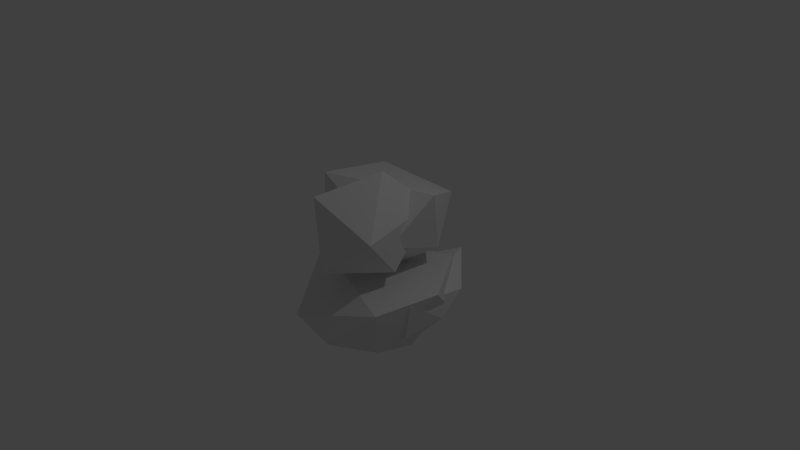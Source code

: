 # Source: rom_simple.blend  (saved by Blender 2.72.0; exported with 4.5.12 LTS)
import bpy
from mathutils import Matrix  # noqa: F401  (used for matrix-valued properties, if any)

bpy.ops.wm.read_factory_settings(use_empty=True)
scene = bpy.context.scene
scene.name = 'Scene'

# ---- collections
col_collection_1 = bpy.data.collections.new('Collection 1'); scene.collection.children.link(col_collection_1)

# ---- materials (node trees are filled in below, after node groups)
mat_none_003 = bpy.data.materials.new('None.003')
mat_none_003.alpha_threshold = 0.0
mat_none_003.use_transparent_shadow = False
mat_none_003.specular_color = (0.8, 0.8, 0.8)
mat_none_003.roughness = 0.5
mat_none_003.specular_intensity = 1.0
mat_none_002 = bpy.data.materials.new('None.002')
mat_none_002.alpha_threshold = 0.0
mat_none_002.use_transparent_shadow = False
mat_none_002.specular_color = (0.8, 0.8, 0.8)
mat_none_002.roughness = 0.5
mat_none_002.specular_intensity = 1.0
mat_none_001 = bpy.data.materials.new('None.001')
mat_none_001.alpha_threshold = 0.0
mat_none_001.use_transparent_shadow = False
mat_none_001.specular_color = (0.8, 0.8, 0.8)
mat_none_001.roughness = 0.5
mat_none_001.specular_intensity = 1.0
mat_none = bpy.data.materials.new('None')
mat_none.alpha_threshold = 0.0
mat_none.use_transparent_shadow = False
mat_none.specular_color = (0.8, 0.8, 0.8)
mat_none.roughness = 0.5
mat_none.specular_intensity = 1.0

# ---- material node trees

# ---- world
world_world = bpy.data.worlds.new('World'); scene.world = world_world
world_world.color = (0.05088, 0.05088, 0.05088)
world_world.use_sun_shadow = False
world_world.sun_shadow_jitter_overblur = 0.0
world_world.cycles.sampling_method = 'MANUAL'
world_world.cycles.sample_map_resolution = 256

# ---- cameras
cam_camera = bpy.data.cameras.new('Camera')
cam_camera.clip_end = 100.0
cam_camera.lens = 35.0
cam_camera.sensor_width = 32.0
cam_camera.sensor_height = 18.0
cam_camera.ortho_scale = 7.314
cam_camera.dof.focus_distance = 0.0
cam_camera.dof.aperture_fstop = 128.0

# ---- lights
light_lamp = bpy.data.lights.new('Lamp', 'POINT')
light_lamp.transmission_factor = 0.0
light_lamp.cutoff_distance = 30.0
light_lamp.energy = 100.0
light_lamp.shadow_buffer_clip_start = 1.001
light_lamp.shadow_soft_size = 0.1
light_lamp.shadow_maximum_resolution = 0.006
light_lamp.use_absolute_resolution = True
light_lamp.cycles.use_multiple_importance_sampling = False

# ---- meshes
me_foo_004 = bpy.data.meshes.new('foo.004')
me_foo_004.from_pydata([(0.8988, -0.2025, 0.7783), (0.2145, -0.83, 0.9776), (0.6967, -0.904, 0.5798), (-0.7648, -0.9095, -0.2429), (-0.1977, -1.21, 0.4272), (-0.4831, -0.7193, 0.9218), (-0.1491, -1.213, -0.2457), (-0.2118, -0.5036, -0.9559), (-1.052, -0.2577, 0.003836), (0.7145, -1.036, 0.02607), (1.141, -0.1256, -0.01446), (0.4083, -0.8005, -0.7244), (0.9794, -0.46, -0.3336), (0.6132, -0.08753, -0.8364), (-0.9404, -0.3153, -0.5425)], [], [(0, 1, 2), (3, 4, 5), (6, 3, 7), (0, 8, 5), (0, 5, 1), (4, 6, 9), (10, 0, 2), (11, 12, 9), (13, 10, 12), (3, 8, 14), (3, 5, 8), (11, 13, 12), (13, 7, 14), (13, 14, 8), (13, 8, 10), (1, 5, 4), (11, 6, 7), (6, 11, 9), (2, 9, 10), (12, 10, 9), (2, 4, 9), (7, 3, 14), (8, 0, 10), (2, 1, 4), (3, 6, 4), (11, 7, 13)])
me_foo_004.materials.append(mat_none_003)
me_foo_004.use_remesh_preserve_volume = False
me_foo_004.use_remesh_preserve_attributes = False
me_foo_004.use_mirror_vertex_groups = False
me_foo_004.update()
me_foo_002 = bpy.data.meshes.new('foo.002')
me_foo_002.from_pydata([(0.99, -0.3441, -0.6005), (0.4949, -1.024, -0.5742), (0.4797, -0.6215, -0.9993), (0.4955, -0.1241, -1.118), (1.029, -0.1806, 0.3433), (0.993, -0.631, -0.2485), (0.5441, -1.109, -0.1497), (0.02562, -1.219, 0.2434), (-0.7802, -0.962, -0.3855), (-0.05679, -1.213, -0.4431), (0.8586, -0.7631, 0.2559), (-0.07912, -0.7718, -1.045), (-0.907, -0.6374, -0.007956)], [], [(0, 1, 2), (0, 3, 4), (5, 6, 1), (7, 8, 9), (4, 10, 5), (9, 8, 11), (6, 9, 1), (6, 7, 9), (10, 4, 7), (11, 3, 2), (12, 7, 4), (7, 12, 8), (11, 12, 3), (4, 3, 12), (0, 2, 3), (6, 5, 10), (10, 7, 6), (1, 0, 5), (5, 0, 4), (1, 9, 11), (11, 2, 1), (11, 8, 12)])
me_foo_002.materials.append(mat_none_002)
me_foo_002.use_remesh_preserve_volume = False
me_foo_002.use_remesh_preserve_attributes = False
me_foo_002.use_mirror_vertex_groups = False
me_foo_002.update()
me_foo_001 = bpy.data.meshes.new('foo.001')
me_foo_001.from_pydata([(-0.5662, 1.059, 0.2821), (0.6433, 0.4444, 0.3311), (0.8576, 1.034, -0.2368), (-0.08288, 0.1467, 0.4004), (-0.6265, 0.5059, 0.2556), (-0.6473, 0.1148, -0.3281), (0.3257, 0.6381, -1.096), (0.6557, 0.1591, -0.5048), (-0.2211, 0.1583, -0.9224), (0.1319, -0.1938, -0.2774), (-0.6093, 0.8886, -0.7668)], [], [(0, 1, 2), (0, 3, 1), (0, 4, 3), (4, 0, 5), (6, 7, 8), (9, 8, 7), (5, 9, 3), (8, 5, 10), (1, 3, 9), (5, 0, 10), (6, 8, 10), (8, 9, 5), (2, 1, 7), (2, 7, 6), (1, 9, 7), (0, 2, 10), (4, 5, 3), (2, 6, 10)])
me_foo_001.materials.append(mat_none_001)
me_foo_001.use_remesh_preserve_volume = False
me_foo_001.use_remesh_preserve_attributes = False
me_foo_001.use_mirror_vertex_groups = False
me_foo_001.update()
me_foo_003 = bpy.data.meshes.new('foo.003')
me_foo_003.from_pydata([(0.6147, 0.7988, -0.4287), (0.8146, 0.6974, 0.757), (0.6237, 0.06399, 0.2003), (0.04236, 1.122, 0.937), (-0.009319, 0.03218, 0.8352), (-0.5392, -0.007682, 0.3218), (0.4745, 1.37, 0.2442), (0.1098, 0.1365, -0.4087)], [], [(0, 1, 2), (3, 4, 1), (5, 2, 4), (4, 3, 5), (1, 0, 6), (6, 0, 3), (0, 7, 5), (7, 0, 2), (1, 6, 3), (7, 2, 5), (2, 1, 4), (3, 0, 5)])
me_foo_003.materials.append(mat_none)
me_foo_003.use_remesh_preserve_volume = False
me_foo_003.use_remesh_preserve_attributes = False
me_foo_003.use_mirror_vertex_groups = False
me_foo_003.update()

# ---- objects
ob_upper_right_leg_z_joint = bpy.data.objects.new('upper_right_leg_z_joint', me_foo_004)
ob_upper_left_leg_z_joint = bpy.data.objects.new('upper_left_leg_z_joint', me_foo_002)
ob_upper_left_arm_z_joint = bpy.data.objects.new('upper_left_arm_z_joint', me_foo_001)
ob_upper_right_arm_z_joint = bpy.data.objects.new('upper_right_arm_z_joint', me_foo_003)
ob_lamp = bpy.data.objects.new('Lamp', light_lamp)
ob_camera = bpy.data.objects.new('Camera', cam_camera)

# ---- transforms, parenting, visibility, modifiers, constraints
ob_upper_right_leg_z_joint.location = (0.0, 0.0, 0.0)
ob_upper_right_leg_z_joint.rotation_euler = (1.571, -0.0, 0.0)
ob_upper_right_leg_z_joint.lineart.crease_threshold = 0.0
ob_upper_left_leg_z_joint.location = (0.0, 0.0, 0.0)
ob_upper_left_leg_z_joint.rotation_euler = (1.571, -0.0, 0.0)
ob_upper_left_leg_z_joint.lineart.crease_threshold = 0.0
ob_upper_left_arm_z_joint.location = (0.0, 0.0, 0.0)
ob_upper_left_arm_z_joint.rotation_euler = (1.571, -0.0, 0.0)
ob_upper_left_arm_z_joint.lineart.crease_threshold = 0.0
ob_upper_right_arm_z_joint.location = (0.0, 0.0, 0.0)
ob_upper_right_arm_z_joint.rotation_euler = (1.571, -0.0, 0.0)
ob_upper_right_arm_z_joint.lineart.crease_threshold = 0.0
ob_lamp.location = (4.076, 1.005, 5.904)
ob_lamp.rotation_euler = (0.6503, 0.05522, 1.866)
ob_lamp.lock_rotations_4d = False
ob_lamp.empty_display_type = 'ARROWS'
ob_lamp.color = (0.0, 0.0, 0.0, 0.0)
ob_lamp.lineart.crease_threshold = 0.0
ob_camera.location = (7.481, -6.508, 5.344)
ob_camera.rotation_euler = (1.109, 0.01082, 0.8149)
ob_camera.lock_rotations_4d = False
ob_camera.empty_display_type = 'ARROWS'
ob_camera.color = (0.0, 0.0, 0.0, 0.0)
ob_camera.display_type = 'WIRE'
ob_camera.lineart.crease_threshold = 0.0

# ---- collection membership
col_collection_1.objects.link(ob_upper_right_leg_z_joint)
col_collection_1.objects.link(ob_upper_left_leg_z_joint)
col_collection_1.objects.link(ob_upper_left_arm_z_joint)
col_collection_1.objects.link(ob_upper_right_arm_z_joint)
col_collection_1.objects.link(ob_lamp)
col_collection_1.objects.link(ob_camera)

# ---- scene / render settings (as saved in the file)
scene.camera = ob_camera
scene.frame_start = 1; scene.frame_end = 250; scene.frame_set(1)
scene.render.engine = 'BLENDER_EEVEE_NEXT'
scene.render.resolution_percentage = 50
scene.render.dither_intensity = 0.0
scene.cycles.use_denoising = False
scene.cycles.samples = 10
scene.cycles.sampling_pattern = 'TABULATED_SOBOL'
scene.cycles.light_sampling_threshold = 0.0
scene.cycles.use_adaptive_sampling = False
scene.cycles.use_light_tree = False
scene.cycles.blur_glossy = 0.0
scene.cycles.pixel_filter_type = 'GAUSSIAN'
scene.cycles.sample_clamp_indirect = 0.0
scene.view_settings.view_transform = 'Standard'
bpy.context.view_layer.update()
